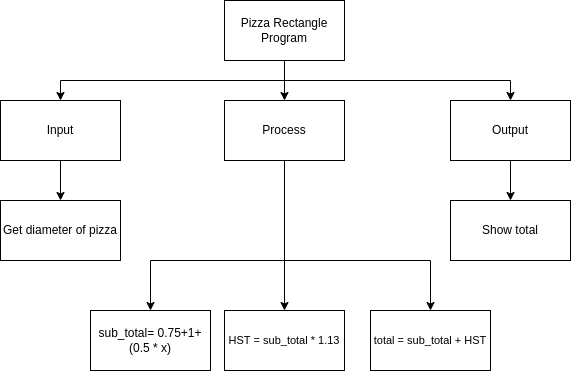

The diagram above was exported from draw.io. Its source (the exported page's mxGraphModel, read from the mxfile embedded in the PNG):
<mxGraphModel dx="690" dy="564" grid="1" gridSize="10" guides="1" tooltips="1" connect="1" arrows="1" fold="1" page="1" pageScale="1" pageWidth="827" pageHeight="1169" math="0" shadow="0">
  <root>
    <mxCell id="0" />
    <mxCell id="1" parent="0" />
    <mxCell id="9" style="edgeStyle=orthogonalEdgeStyle;html=1;entryX=0.5;entryY=0;entryDx=0;entryDy=0;rounded=0;" edge="1" parent="1" source="2" target="4">
      <mxGeometry relative="1" as="geometry" />
    </mxCell>
    <mxCell id="10" style="edgeStyle=orthogonalEdgeStyle;shape=connector;rounded=0;html=1;entryX=0.5;entryY=0;entryDx=0;entryDy=0;labelBackgroundColor=default;fontFamily=Helvetica;fontSize=11;fontColor=default;endArrow=classic;strokeColor=default;" edge="1" parent="1" source="2" target="3">
      <mxGeometry relative="1" as="geometry">
        <Array as="points">
          <mxPoint x="414" y="200" />
          <mxPoint x="190" y="200" />
        </Array>
      </mxGeometry>
    </mxCell>
    <mxCell id="11" style="edgeStyle=orthogonalEdgeStyle;shape=connector;rounded=0;html=1;entryX=0.5;entryY=0;entryDx=0;entryDy=0;labelBackgroundColor=default;fontFamily=Helvetica;fontSize=11;fontColor=default;endArrow=classic;strokeColor=default;" edge="1" parent="1" source="2" target="5">
      <mxGeometry relative="1" as="geometry">
        <Array as="points">
          <mxPoint x="414" y="200" />
          <mxPoint x="640" y="200" />
        </Array>
      </mxGeometry>
    </mxCell>
    <mxCell id="2" value="Pizza Rectangle Program" style="rounded=0;whiteSpace=wrap;html=1;" vertex="1" parent="1">
      <mxGeometry x="354" y="120" width="120" height="60" as="geometry" />
    </mxCell>
    <mxCell id="14" style="edgeStyle=orthogonalEdgeStyle;shape=connector;rounded=0;html=1;entryX=0.5;entryY=0;entryDx=0;entryDy=0;labelBackgroundColor=default;fontFamily=Helvetica;fontSize=11;fontColor=default;endArrow=classic;strokeColor=default;" edge="1" parent="1" source="3" target="6">
      <mxGeometry relative="1" as="geometry" />
    </mxCell>
    <mxCell id="3" value="Input" style="rounded=0;whiteSpace=wrap;html=1;" vertex="1" parent="1">
      <mxGeometry x="130" y="220" width="120" height="60" as="geometry" />
    </mxCell>
    <mxCell id="13" style="edgeStyle=orthogonalEdgeStyle;shape=connector;rounded=0;html=1;entryX=0.5;entryY=0;entryDx=0;entryDy=0;labelBackgroundColor=default;fontFamily=Helvetica;fontSize=11;fontColor=default;endArrow=classic;strokeColor=default;" edge="1" parent="1" source="4" target="7">
      <mxGeometry relative="1" as="geometry">
        <Array as="points">
          <mxPoint x="414" y="380" />
          <mxPoint x="280" y="380" />
        </Array>
      </mxGeometry>
    </mxCell>
    <mxCell id="17" style="edgeStyle=orthogonalEdgeStyle;shape=connector;rounded=0;html=1;entryX=0.5;entryY=0;entryDx=0;entryDy=0;labelBackgroundColor=default;fontFamily=Helvetica;fontSize=11;fontColor=default;endArrow=classic;strokeColor=default;" edge="1" parent="1" source="4" target="15">
      <mxGeometry relative="1" as="geometry" />
    </mxCell>
    <mxCell id="18" style="edgeStyle=orthogonalEdgeStyle;shape=connector;rounded=0;html=1;entryX=0.5;entryY=0;entryDx=0;entryDy=0;labelBackgroundColor=default;fontFamily=Helvetica;fontSize=11;fontColor=default;endArrow=classic;strokeColor=default;" edge="1" parent="1" source="4" target="16">
      <mxGeometry relative="1" as="geometry">
        <Array as="points">
          <mxPoint x="414" y="380" />
          <mxPoint x="560" y="380" />
        </Array>
      </mxGeometry>
    </mxCell>
    <mxCell id="4" value="Process" style="rounded=0;whiteSpace=wrap;html=1;" vertex="1" parent="1">
      <mxGeometry x="354" y="220" width="120" height="60" as="geometry" />
    </mxCell>
    <mxCell id="12" style="edgeStyle=orthogonalEdgeStyle;shape=connector;rounded=0;html=1;entryX=0.5;entryY=0;entryDx=0;entryDy=0;labelBackgroundColor=default;fontFamily=Helvetica;fontSize=11;fontColor=default;endArrow=classic;strokeColor=default;" edge="1" parent="1" source="5" target="8">
      <mxGeometry relative="1" as="geometry" />
    </mxCell>
    <mxCell id="5" value="Output" style="rounded=0;whiteSpace=wrap;html=1;" vertex="1" parent="1">
      <mxGeometry x="580" y="220" width="120" height="60" as="geometry" />
    </mxCell>
    <mxCell id="6" value="Get diameter of pizza" style="rounded=0;whiteSpace=wrap;html=1;" vertex="1" parent="1">
      <mxGeometry x="130" y="320" width="120" height="60" as="geometry" />
    </mxCell>
    <mxCell id="7" value="sub_total= 0.75+1+ (0.5 * x)" style="rounded=0;whiteSpace=wrap;html=1;" vertex="1" parent="1">
      <mxGeometry x="220" y="430" width="120" height="60" as="geometry" />
    </mxCell>
    <mxCell id="8" value="Show total" style="rounded=0;whiteSpace=wrap;html=1;" vertex="1" parent="1">
      <mxGeometry x="580" y="320" width="120" height="60" as="geometry" />
    </mxCell>
    <mxCell id="15" value="HST = sub_total * 1.13" style="rounded=0;whiteSpace=wrap;html=1;fontFamily=Helvetica;fontSize=11;fontColor=default;" vertex="1" parent="1">
      <mxGeometry x="354" y="430" width="120" height="60" as="geometry" />
    </mxCell>
    <mxCell id="16" value="total = sub_total + HST" style="rounded=0;whiteSpace=wrap;html=1;fontFamily=Helvetica;fontSize=11;fontColor=default;" vertex="1" parent="1">
      <mxGeometry x="500" y="430" width="120" height="60" as="geometry" />
    </mxCell>
  </root>
</mxGraphModel>